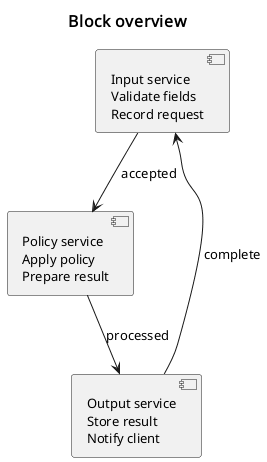

The diagram above was rendered by PlantUML. Its source (embedded in the PNG):
@startuml
skinparam defaultFontName Noto Sans
skinparam defaultFontSize 13
skinparam dpi 96
skinparam shadowing false
skinparam titleFontName Noto Sans
skinparam titleFontSize 16
title Block overview
component "Input service\nValidate fields\nRecord request" as A
component "Policy service\nApply policy\nPrepare result" as B
component "Output service\nStore result\nNotify client" as C
A --> B: accepted
B --> C: processed
C --> A: complete
@enduml